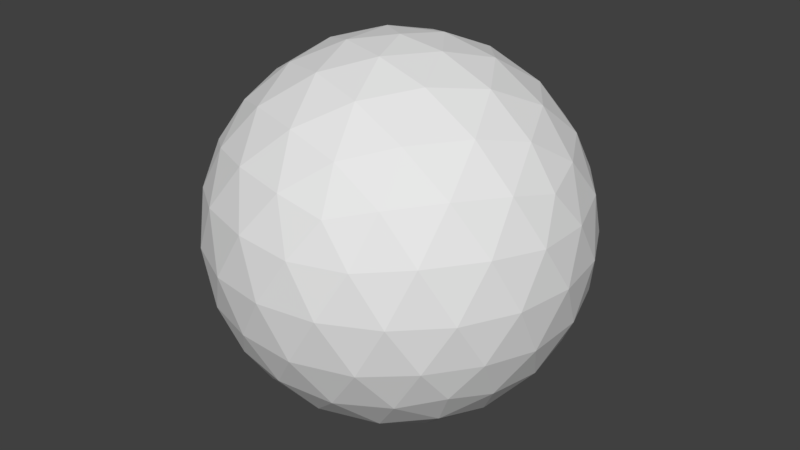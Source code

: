 # Source: ball.blend  (saved by Blender 2.79.0; exported with 4.5.12 LTS)
import bpy
from mathutils import Matrix  # noqa: F401  (used for matrix-valued properties, if any)

bpy.ops.wm.read_factory_settings(use_empty=True)
scene = bpy.context.scene
scene.name = 'Scene'

# ---- collections
col_collection_1 = bpy.data.collections.new('Collection 1'); scene.collection.children.link(col_collection_1)

# ---- world
world_world = bpy.data.worlds.new('World'); scene.world = world_world
world_world.color = (0.05088, 0.05088, 0.05088)
world_world.use_sun_shadow = False
world_world.sun_shadow_jitter_overblur = 0.0
world_world.cycles.sampling_method = 'MANUAL'

# ---- meshes
me_icosphere_001 = bpy.data.meshes.new('Icosphere.001')
me_icosphere_001.from_pydata([(0.0, 0.0, -0.5), (0.3618, -0.2629, -0.2236), (-0.1382, -0.4253, -0.2236), (-0.4472, 0.0, -0.2236), (-0.1382, 0.4253, -0.2236), (0.3618, 0.2629, -0.2236), (0.1382, -0.4253, 0.2236), (-0.3618, -0.2629, 0.2236), (-0.3618, 0.2629, 0.2236), (0.1382, 0.4253, 0.2236), (0.4472, 0.0, 0.2236), (0.0, 0.0, 0.5), (-0.1164, -0.3583, -0.3288), (-0.08123, -0.25, -0.4253), (-0.0388, -0.1194, -0.484), (0.1016, -0.07381, -0.484), (0.2127, -0.1545, -0.4253), (0.3048, -0.2214, -0.3288), (0.266, -0.3409, -0.2512), (0.1314, -0.4045, -0.2629), (-0.01482, -0.4321, -0.2512), (0.4064, 0.1476, -0.2512), (0.4253, 0.0, -0.2629), (0.4064, -0.1476, -0.2512), (0.1016, 0.07381, -0.484), (0.2127, 0.1545, -0.4253), (0.3048, 0.2214, -0.3288), (-0.3767, 0.0, -0.3288), (-0.2629, 0.0, -0.4253), (-0.1256, 0.0, -0.484), (-0.242, -0.3583, -0.2512), (-0.3441, -0.25, -0.2629), (-0.4155, -0.1194, -0.2511), (-0.1164, 0.3583, -0.3288), (-0.08123, 0.25, -0.4253), (-0.0388, 0.1194, -0.484), (-0.4155, 0.1194, -0.2511), (-0.3441, 0.25, -0.2629), (-0.242, 0.3583, -0.2512), (-0.01482, 0.4321, -0.2512), (0.1314, 0.4045, -0.2629), (0.266, 0.3409, -0.2512), (0.4783, -0.07381, 0.1256), (0.4755, -0.1545, -8.759e-09), (0.4303, -0.2214, -0.1256), (0.4303, 0.2214, -0.1256), (0.4755, 0.1545, 8.759e-09), (0.4783, 0.07381, 0.1256), (0.07761, -0.4777, 0.1256), (0.0, -0.5, -8.759e-09), (-0.07761, -0.4777, -0.1256), (0.3436, -0.3409, -0.1256), (0.2939, -0.4045, 8.759e-09), (0.218, -0.4321, 0.1256), (-0.4303, -0.2214, 0.1256), (-0.4755, -0.1545, -8.759e-09), (-0.4783, -0.07381, -0.1256), (-0.218, -0.4321, -0.1256), (-0.2939, -0.4045, 8.759e-09), (-0.3436, -0.3409, 0.1256), (-0.3436, 0.3409, 0.1256), (-0.2939, 0.4045, -8.759e-09), (-0.218, 0.4321, -0.1256), (-0.4783, 0.07381, -0.1256), (-0.4755, 0.1545, 8.759e-09), (-0.4303, 0.2214, 0.1256), (0.218, 0.4321, 0.1256), (0.2939, 0.4045, -8.759e-09), (0.3436, 0.3409, -0.1256), (-0.07761, 0.4777, -0.1256), (0.0, 0.5, 8.759e-09), (0.07761, 0.4777, 0.1256), (0.4155, -0.1194, 0.2511), (0.3441, -0.25, 0.2629), (0.242, -0.3583, 0.2512), (0.01482, -0.4321, 0.2512), (-0.1314, -0.4045, 0.2629), (-0.266, -0.3409, 0.2512), (-0.4064, -0.1476, 0.2512), (-0.4253, 0.0, 0.2629), (-0.4064, 0.1476, 0.2512), (-0.266, 0.3409, 0.2512), (-0.1314, 0.4045, 0.2629), (0.01482, 0.4321, 0.2512), (0.242, 0.3583, 0.2512), (0.3441, 0.25, 0.2629), (0.4155, 0.1194, 0.2511), (0.0388, -0.1194, 0.484), (0.08123, -0.25, 0.4253), (0.1164, -0.3583, 0.3288), (0.3767, 0.0, 0.3288), (0.2629, 0.0, 0.4253), (0.1256, 0.0, 0.484), (-0.1016, -0.07381, 0.484), (-0.2127, -0.1545, 0.4253), (-0.3048, -0.2214, 0.3288), (-0.1016, 0.07381, 0.484), (-0.2127, 0.1545, 0.4253), (-0.3048, 0.2214, 0.3288), (0.0388, 0.1194, 0.484), (0.08123, 0.25, 0.4253), (0.1164, 0.3583, 0.3288), (0.1809, 0.1314, 0.4472), (0.3191, 0.1314, 0.3618), (0.2236, 0.2629, 0.3618), (-0.0691, 0.2127, 0.4472), (-0.02639, 0.3441, 0.3618), (-0.1809, 0.2939, 0.3618), (-0.2236, 0.0, 0.4472), (-0.3354, 0.08123, 0.3618), (-0.3354, -0.08123, 0.3618), (-0.0691, -0.2127, 0.4472), (-0.1809, -0.2939, 0.3618), (-0.02639, -0.3441, 0.3618), (0.1809, -0.1314, 0.4472), (0.2236, -0.2629, 0.3618), (0.3191, -0.1314, 0.3618), (0.4309, 0.2127, 0.1382), (0.4045, 0.2939, 0.0), (0.3354, 0.3441, 0.1382), (-0.0691, 0.4755, 0.1382), (-0.1545, 0.4755, -2.46e-07), (-0.2236, 0.4253, 0.1382), (-0.4736, 0.08123, 0.1382), (-0.5, -1.804e-07, 3.116e-07), (-0.4736, -0.08123, 0.1382), (-0.2236, -0.4253, 0.1382), (-0.1545, -0.4755, -3.936e-07), (-0.0691, -0.4755, 0.1382), (0.3354, -0.3441, 0.1382), (0.4045, -0.2939, -9.511e-07), (0.4309, -0.2127, 0.1382), (0.1545, 0.4755, -1.307e-14), (0.2236, 0.4253, -0.1382), (0.0691, 0.4755, -0.1382), (-0.4045, 0.2939, -3.922e-14), (-0.3354, 0.3441, -0.1382), (-0.4309, 0.2127, -0.1382), (-0.4045, -0.2939, 4.016e-14), (-0.4309, -0.2127, -0.1382), (-0.3354, -0.3441, -0.1382), (0.1545, -0.4755, 1.401e-14), (0.0691, -0.4755, -0.1382), (0.2236, -0.4253, -0.1382), (0.5, 0.0, 0.0), (0.4736, -0.08123, -0.1382), (0.4736, 0.08123, -0.1382), (0.1809, 0.2939, -0.3618), (0.0691, 0.2127, -0.4472), (0.02639, 0.3441, -0.3618), (-0.2236, 0.2629, -0.3618), (-0.1809, 0.1314, -0.4472), (-0.3191, 0.1314, -0.3618), (-0.3191, -0.1314, -0.3618), (-0.1809, -0.1314, -0.4472), (-0.2236, -0.2629, -0.3618), (0.3354, 0.08123, -0.3618), (0.3354, -0.08123, -0.3618), (0.2236, -3.69e-07, -0.4472), (0.0264, -0.3441, -0.3618), (0.0691, -0.2127, -0.4472), (0.1809, -0.2939, -0.3618)], [], [(0, 15, 14), (1, 17, 23), (0, 14, 29), (0, 29, 35), (0, 35, 24), (1, 23, 44), (2, 20, 50), (3, 32, 56), (4, 38, 62), (5, 41, 68), (1, 44, 51), (2, 50, 57), (3, 56, 63), (4, 62, 69), (5, 68, 45), (6, 74, 89), (7, 77, 95), (8, 80, 98), (9, 83, 101), (10, 86, 90), (92, 99, 11), (91, 102, 92), (90, 103, 91), (92, 102, 99), (102, 100, 99), (91, 103, 102), (103, 104, 102), (102, 104, 100), (104, 101, 100), (90, 86, 103), (86, 85, 103), (103, 85, 104), (85, 84, 104), (104, 84, 101), (84, 9, 101), (99, 96, 11), (100, 105, 99), (101, 106, 100), (99, 105, 96), (105, 97, 96), (100, 106, 105), (106, 107, 105), (105, 107, 97), (107, 98, 97), (101, 83, 106), (83, 82, 106), (106, 82, 107), (82, 81, 107), (107, 81, 98), (81, 8, 98), (96, 93, 11), (97, 108, 96), (98, 109, 97), (96, 108, 93), (108, 94, 93), (97, 109, 108), (109, 110, 108), (108, 110, 94), (110, 95, 94), (98, 80, 109), (80, 79, 109), (109, 79, 110), (79, 78, 110), (110, 78, 95), (78, 7, 95), (93, 87, 11), (94, 111, 93), (95, 112, 94), (93, 111, 87), (111, 88, 87), (94, 112, 111), (112, 113, 111), (111, 113, 88), (113, 89, 88), (95, 77, 112), (77, 76, 112), (112, 76, 113), (76, 75, 113), (113, 75, 89), (75, 6, 89), (87, 92, 11), (88, 114, 87), (89, 115, 88), (87, 114, 92), (114, 91, 92), (88, 115, 114), (115, 116, 114), (114, 116, 91), (116, 90, 91), (89, 74, 115), (74, 73, 115), (115, 73, 116), (73, 72, 116), (116, 72, 90), (72, 10, 90), (47, 86, 10), (46, 117, 47), (45, 118, 46), (47, 117, 86), (117, 85, 86), (46, 118, 117), (118, 119, 117), (117, 119, 85), (119, 84, 85), (45, 68, 118), (68, 67, 118), (118, 67, 119), (67, 66, 119), (119, 66, 84), (66, 9, 84), (71, 83, 9), (70, 120, 71), (69, 121, 70), (71, 120, 83), (120, 82, 83), (70, 121, 120), (121, 122, 120), (120, 122, 82), (122, 81, 82), (69, 62, 121), (62, 61, 121), (121, 61, 122), (61, 60, 122), (122, 60, 81), (60, 8, 81), (65, 80, 8), (64, 123, 65), (63, 124, 64), (65, 123, 80), (123, 79, 80), (64, 124, 123), (124, 125, 123), (123, 125, 79), (125, 78, 79), (63, 56, 124), (56, 55, 124), (124, 55, 125), (55, 54, 125), (125, 54, 78), (54, 7, 78), (59, 77, 7), (58, 126, 59), (57, 127, 58), (59, 126, 77), (126, 76, 77), (58, 127, 126), (127, 128, 126), (126, 128, 76), (128, 75, 76), (57, 50, 127), (50, 49, 127), (127, 49, 128), (49, 48, 128), (128, 48, 75), (48, 6, 75), (53, 74, 6), (52, 129, 53), (51, 130, 52), (53, 129, 74), (129, 73, 74), (52, 130, 129), (130, 131, 129), (129, 131, 73), (131, 72, 73), (51, 44, 130), (44, 43, 130), (130, 43, 131), (43, 42, 131), (131, 42, 72), (42, 10, 72), (66, 71, 9), (67, 132, 66), (68, 133, 67), (66, 132, 71), (132, 70, 71), (67, 133, 132), (133, 134, 132), (132, 134, 70), (134, 69, 70), (68, 41, 133), (41, 40, 133), (133, 40, 134), (40, 39, 134), (134, 39, 69), (39, 4, 69), (60, 65, 8), (61, 135, 60), (62, 136, 61), (60, 135, 65), (135, 64, 65), (61, 136, 135), (136, 137, 135), (135, 137, 64), (137, 63, 64), (62, 38, 136), (38, 37, 136), (136, 37, 137), (37, 36, 137), (137, 36, 63), (36, 3, 63), (54, 59, 7), (55, 138, 54), (56, 139, 55), (54, 138, 59), (138, 58, 59), (55, 139, 138), (139, 140, 138), (138, 140, 58), (140, 57, 58), (56, 32, 139), (32, 31, 139), (139, 31, 140), (31, 30, 140), (140, 30, 57), (30, 2, 57), (48, 53, 6), (49, 141, 48), (50, 142, 49), (48, 141, 53), (141, 52, 53), (49, 142, 141), (142, 143, 141), (141, 143, 52), (143, 51, 52), (50, 20, 142), (20, 19, 142), (142, 19, 143), (19, 18, 143), (143, 18, 51), (18, 1, 51), (42, 47, 10), (43, 144, 42), (44, 145, 43), (42, 144, 47), (144, 46, 47), (43, 145, 144), (145, 146, 144), (144, 146, 46), (146, 45, 46), (44, 23, 145), (23, 22, 145), (145, 22, 146), (22, 21, 146), (146, 21, 45), (21, 5, 45), (26, 41, 5), (25, 147, 26), (24, 148, 25), (26, 147, 41), (147, 40, 41), (25, 148, 147), (148, 149, 147), (147, 149, 40), (149, 39, 40), (24, 35, 148), (35, 34, 148), (148, 34, 149), (34, 33, 149), (149, 33, 39), (33, 4, 39), (33, 38, 4), (34, 150, 33), (35, 151, 34), (33, 150, 38), (150, 37, 38), (34, 151, 150), (151, 152, 150), (150, 152, 37), (152, 36, 37), (35, 29, 151), (29, 28, 151), (151, 28, 152), (28, 27, 152), (152, 27, 36), (27, 3, 36), (27, 32, 3), (28, 153, 27), (29, 154, 28), (27, 153, 32), (153, 31, 32), (28, 154, 153), (154, 155, 153), (153, 155, 31), (155, 30, 31), (29, 14, 154), (14, 13, 154), (154, 13, 155), (13, 12, 155), (155, 12, 30), (12, 2, 30), (21, 26, 5), (22, 156, 21), (23, 157, 22), (21, 156, 26), (156, 25, 26), (22, 157, 156), (157, 158, 156), (156, 158, 25), (158, 24, 25), (23, 17, 157), (17, 16, 157), (157, 16, 158), (16, 15, 158), (158, 15, 24), (15, 0, 24), (12, 20, 2), (13, 159, 12), (14, 160, 13), (12, 159, 20), (159, 19, 20), (13, 160, 159), (160, 161, 159), (159, 161, 19), (161, 18, 19), (14, 15, 160), (15, 16, 160), (160, 16, 161), (16, 17, 161), (161, 17, 18), (17, 1, 18)])
me_icosphere_001.use_remesh_preserve_volume = False
me_icosphere_001.use_remesh_preserve_attributes = False
me_icosphere_001.use_mirror_vertex_groups = False
me_icosphere_001.update()

# ---- objects
ob_icosphere = bpy.data.objects.new('Icosphere', me_icosphere_001)

# ---- transforms, parenting, visibility, modifiers, constraints
ob_icosphere.location = (0.0, 0.0, 0.0)
ob_icosphere.lineart.crease_threshold = 0.0

# ---- collection membership
col_collection_1.objects.link(ob_icosphere)

# ---- scene / render settings (as saved in the file)
scene.frame_start = 1; scene.frame_end = 250; scene.frame_set(1)
scene.render.engine = 'BLENDER_EEVEE_NEXT'
scene.render.resolution_percentage = 50
scene.render.fps = 25
scene.render.dither_intensity = 0.0
scene.cycles.use_denoising = False
scene.cycles.samples = 128
scene.cycles.sampling_pattern = 'TABULATED_SOBOL'
scene.cycles.use_adaptive_sampling = False
scene.cycles.use_light_tree = False
scene.cycles.blur_glossy = 0.0
scene.cycles.sample_clamp_indirect = 0.0
scene.view_settings.view_transform = 'Standard'
bpy.context.view_layer.update()

# ---- added for rendering (the .blend has no active camera and no usable light): camera, sun
cam_auto = bpy.data.cameras.new('AutoCamera')
cam_auto.lens = 50.0
cam_auto.sensor_width = 36.0
cam_auto.clip_end = 1000.0
ob_auto_camera = bpy.data.objects.new('AutoCamera', cam_auto)
scene.collection.objects.link(ob_auto_camera)
ob_auto_camera.location = (1.60254, -1.92304, 1.28203)
ob_auto_camera.rotation_euler = (1.09748, -7.21219e-08, 0.694738)
scene.camera = ob_auto_camera
light_auto_sun = bpy.data.lights.new('AutoSun', 'SUN')
light_auto_sun.energy = 3.0
light_auto_sun.angle = 0.0523599
ob_auto_sun = bpy.data.objects.new('AutoSun', light_auto_sun)
scene.collection.objects.link(ob_auto_sun)
ob_auto_sun.rotation_euler = (0.872665, 0.174533, 0.523599)
bpy.context.view_layer.update()
